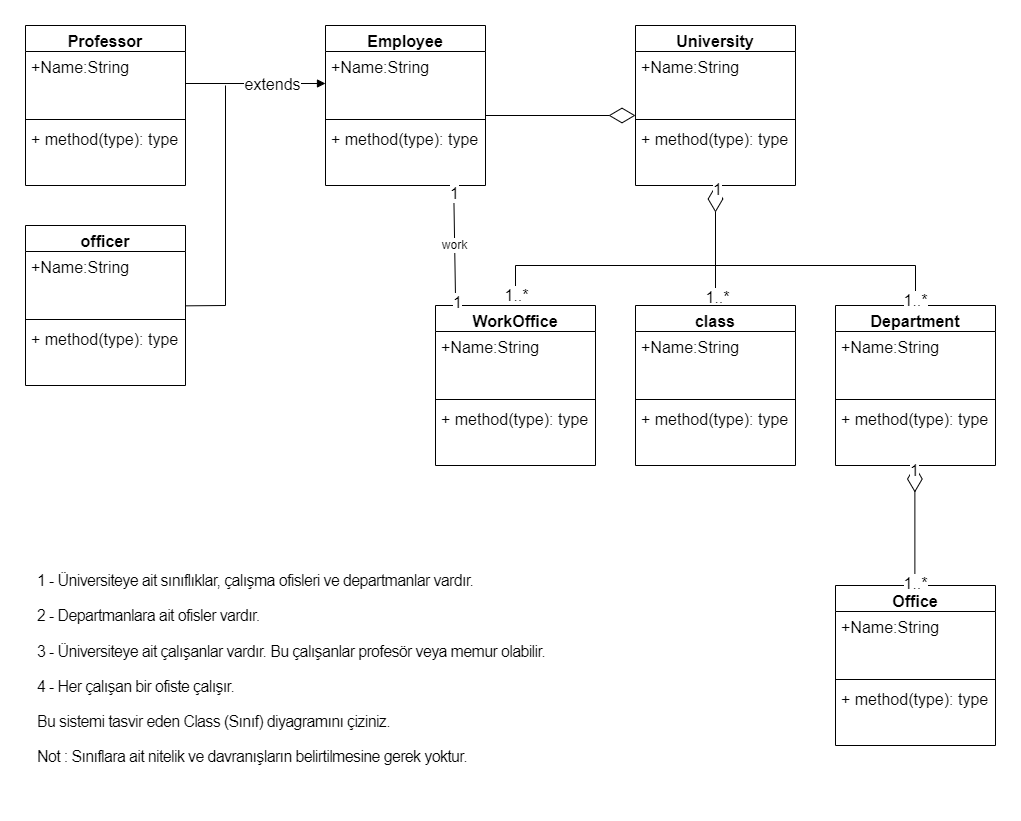

The diagram above was exported from draw.io. Its source (the exported page's mxGraphModel, read from the mxfile embedded in the PNG):
<mxGraphModel dx="2442" dy="922" grid="1" gridSize="10" guides="1" tooltips="1" connect="1" arrows="1" fold="1" page="1" pageScale="1" pageWidth="827" pageHeight="1169" math="0" shadow="0">
  <root>
    <mxCell id="WIyWlLk6GJQsqaUBKTNV-0" />
    <mxCell id="WIyWlLk6GJQsqaUBKTNV-1" parent="WIyWlLk6GJQsqaUBKTNV-0" />
    <mxCell id="6y2qQxH1injWFXG6o8YM-0" value="University" style="swimlane;fontStyle=1;align=center;verticalAlign=top;childLayout=stackLayout;horizontal=1;startSize=26;horizontalStack=0;resizeParent=1;resizeParentMax=0;resizeLast=0;collapsible=1;marginBottom=0;fontSize=16;" vertex="1" parent="WIyWlLk6GJQsqaUBKTNV-1">
      <mxGeometry x="400" y="80" width="160" height="160" as="geometry" />
    </mxCell>
    <mxCell id="6y2qQxH1injWFXG6o8YM-1" value="+Name:String&#10;" style="text;strokeColor=none;fillColor=none;align=left;verticalAlign=top;spacingLeft=4;spacingRight=4;overflow=hidden;rotatable=0;points=[[0,0.5],[1,0.5]];portConstraint=eastwest;fontSize=16;" vertex="1" parent="6y2qQxH1injWFXG6o8YM-0">
      <mxGeometry y="26" width="160" height="64" as="geometry" />
    </mxCell>
    <mxCell id="6y2qQxH1injWFXG6o8YM-2" value="" style="line;strokeWidth=1;fillColor=none;align=left;verticalAlign=middle;spacingTop=-1;spacingLeft=3;spacingRight=3;rotatable=0;labelPosition=right;points=[];portConstraint=eastwest;strokeColor=inherit;fontSize=16;" vertex="1" parent="6y2qQxH1injWFXG6o8YM-0">
      <mxGeometry y="90" width="160" height="8" as="geometry" />
    </mxCell>
    <mxCell id="6y2qQxH1injWFXG6o8YM-3" value="+ method(type): type" style="text;strokeColor=none;fillColor=none;align=left;verticalAlign=top;spacingLeft=4;spacingRight=4;overflow=hidden;rotatable=0;points=[[0,0.5],[1,0.5]];portConstraint=eastwest;fontSize=16;" vertex="1" parent="6y2qQxH1injWFXG6o8YM-0">
      <mxGeometry y="98" width="160" height="62" as="geometry" />
    </mxCell>
    <mxCell id="6y2qQxH1injWFXG6o8YM-4" value="" style="endArrow=diamondThin;endFill=0;endSize=24;html=1;rounded=0;fontSize=12;curved=1;entryX=0.498;entryY=1.001;entryDx=0;entryDy=0;entryPerimeter=0;" edge="1" parent="WIyWlLk6GJQsqaUBKTNV-1" target="6y2qQxH1injWFXG6o8YM-3">
      <mxGeometry width="160" relative="1" as="geometry">
        <mxPoint x="480" y="360" as="sourcePoint" />
        <mxPoint x="530" y="330" as="targetPoint" />
      </mxGeometry>
    </mxCell>
    <mxCell id="6y2qQxH1injWFXG6o8YM-54" value="1..*" style="edgeLabel;html=1;align=center;verticalAlign=middle;resizable=0;points=[];fontSize=16;" vertex="1" connectable="0" parent="6y2qQxH1injWFXG6o8YM-4">
      <mxGeometry x="-0.8517" y="-1" relative="1" as="geometry">
        <mxPoint as="offset" />
      </mxGeometry>
    </mxCell>
    <mxCell id="6y2qQxH1injWFXG6o8YM-57" value="1" style="edgeLabel;html=1;align=center;verticalAlign=middle;resizable=0;points=[];fontSize=16;" vertex="1" connectable="0" parent="6y2qQxH1injWFXG6o8YM-4">
      <mxGeometry x="0.95" y="-1" relative="1" as="geometry">
        <mxPoint as="offset" />
      </mxGeometry>
    </mxCell>
    <mxCell id="6y2qQxH1injWFXG6o8YM-5" value="&lt;p style=&quot;box-sizing: border-box; margin-top: 0px; margin-bottom: 1rem; color: rgb(0, 0, 0); font-family: Nunito, sans-serif; font-size: 16px; font-style: normal; font-variant-ligatures: normal; font-variant-caps: normal; font-weight: 400; letter-spacing: -0.64px; orphans: 2; text-align: left; text-indent: 0px; text-transform: none; widows: 2; word-spacing: 0px; -webkit-text-stroke-width: 0px; background-color: rgb(255, 255, 255); text-decoration-thickness: initial; text-decoration-style: initial; text-decoration-color: initial;&quot;&gt;&lt;br class=&quot;Apple-interchange-newline&quot;&gt;1 - Üniversiteye ait sınıflıklar, çalışma ofisleri ve departmanlar vardır.&lt;/p&gt;&lt;p style=&quot;box-sizing: border-box; margin-top: 0px; margin-bottom: 1rem; color: rgb(0, 0, 0); font-family: Nunito, sans-serif; font-size: 16px; font-style: normal; font-variant-ligatures: normal; font-variant-caps: normal; font-weight: 400; letter-spacing: -0.64px; orphans: 2; text-align: left; text-indent: 0px; text-transform: none; widows: 2; word-spacing: 0px; -webkit-text-stroke-width: 0px; background-color: rgb(255, 255, 255); text-decoration-thickness: initial; text-decoration-style: initial; text-decoration-color: initial;&quot;&gt;2 - Departmanlara ait ofisler vardır.&lt;/p&gt;&lt;p style=&quot;box-sizing: border-box; margin-top: 0px; margin-bottom: 1rem; color: rgb(0, 0, 0); font-family: Nunito, sans-serif; font-size: 16px; font-style: normal; font-variant-ligatures: normal; font-variant-caps: normal; font-weight: 400; letter-spacing: -0.64px; orphans: 2; text-align: left; text-indent: 0px; text-transform: none; widows: 2; word-spacing: 0px; -webkit-text-stroke-width: 0px; background-color: rgb(255, 255, 255); text-decoration-thickness: initial; text-decoration-style: initial; text-decoration-color: initial;&quot;&gt;3 - Üniversiteye ait çalışanlar vardır. Bu çalışanlar profesör veya memur olabilir.&lt;/p&gt;&lt;p style=&quot;box-sizing: border-box; margin-top: 0px; margin-bottom: 1rem; color: rgb(0, 0, 0); font-family: Nunito, sans-serif; font-size: 16px; font-style: normal; font-variant-ligatures: normal; font-variant-caps: normal; font-weight: 400; letter-spacing: -0.64px; orphans: 2; text-align: left; text-indent: 0px; text-transform: none; widows: 2; word-spacing: 0px; -webkit-text-stroke-width: 0px; background-color: rgb(255, 255, 255); text-decoration-thickness: initial; text-decoration-style: initial; text-decoration-color: initial;&quot;&gt;4 - Her çalışan bir ofiste çalışır.&lt;/p&gt;&lt;p style=&quot;box-sizing: border-box; margin-top: 0px; margin-bottom: 1rem; color: rgb(0, 0, 0); font-family: Nunito, sans-serif; font-size: 16px; font-style: normal; font-variant-ligatures: normal; font-variant-caps: normal; font-weight: 400; letter-spacing: -0.64px; orphans: 2; text-align: left; text-indent: 0px; text-transform: none; widows: 2; word-spacing: 0px; -webkit-text-stroke-width: 0px; background-color: rgb(255, 255, 255); text-decoration-thickness: initial; text-decoration-style: initial; text-decoration-color: initial;&quot;&gt;Bu sistemi tasvir eden Class (Sınıf) diyagramını çiziniz.&lt;/p&gt;&lt;p style=&quot;box-sizing: border-box; margin-top: 0px; margin-bottom: 1rem; color: rgb(0, 0, 0); font-family: Nunito, sans-serif; font-size: 16px; font-style: normal; font-variant-ligatures: normal; font-variant-caps: normal; font-weight: 400; letter-spacing: -0.64px; orphans: 2; text-align: left; text-indent: 0px; text-transform: none; widows: 2; word-spacing: 0px; -webkit-text-stroke-width: 0px; background-color: rgb(255, 255, 255); text-decoration-thickness: initial; text-decoration-style: initial; text-decoration-color: initial;&quot;&gt;Not : Sınıflara ait nitelik ve davranışların belirtilmesine gerek yoktur.&lt;/p&gt;" style="text;whiteSpace=wrap;html=1;fontSize=16;" vertex="1" parent="WIyWlLk6GJQsqaUBKTNV-1">
      <mxGeometry x="-200" y="600" width="560" height="250" as="geometry" />
    </mxCell>
    <mxCell id="6y2qQxH1injWFXG6o8YM-6" value="class" style="swimlane;fontStyle=1;align=center;verticalAlign=top;childLayout=stackLayout;horizontal=1;startSize=26;horizontalStack=0;resizeParent=1;resizeParentMax=0;resizeLast=0;collapsible=1;marginBottom=0;fontSize=16;" vertex="1" parent="WIyWlLk6GJQsqaUBKTNV-1">
      <mxGeometry x="400" y="360" width="160" height="160" as="geometry" />
    </mxCell>
    <mxCell id="6y2qQxH1injWFXG6o8YM-7" value="+Name:String&#10;" style="text;strokeColor=none;fillColor=none;align=left;verticalAlign=top;spacingLeft=4;spacingRight=4;overflow=hidden;rotatable=0;points=[[0,0.5],[1,0.5]];portConstraint=eastwest;fontSize=16;" vertex="1" parent="6y2qQxH1injWFXG6o8YM-6">
      <mxGeometry y="26" width="160" height="64" as="geometry" />
    </mxCell>
    <mxCell id="6y2qQxH1injWFXG6o8YM-8" value="" style="line;strokeWidth=1;fillColor=none;align=left;verticalAlign=middle;spacingTop=-1;spacingLeft=3;spacingRight=3;rotatable=0;labelPosition=right;points=[];portConstraint=eastwest;strokeColor=inherit;fontSize=16;" vertex="1" parent="6y2qQxH1injWFXG6o8YM-6">
      <mxGeometry y="90" width="160" height="8" as="geometry" />
    </mxCell>
    <mxCell id="6y2qQxH1injWFXG6o8YM-9" value="+ method(type): type" style="text;strokeColor=none;fillColor=none;align=left;verticalAlign=top;spacingLeft=4;spacingRight=4;overflow=hidden;rotatable=0;points=[[0,0.5],[1,0.5]];portConstraint=eastwest;fontSize=16;" vertex="1" parent="6y2qQxH1injWFXG6o8YM-6">
      <mxGeometry y="98" width="160" height="62" as="geometry" />
    </mxCell>
    <mxCell id="6y2qQxH1injWFXG6o8YM-10" value="WorkOffice" style="swimlane;fontStyle=1;align=center;verticalAlign=top;childLayout=stackLayout;horizontal=1;startSize=26;horizontalStack=0;resizeParent=1;resizeParentMax=0;resizeLast=0;collapsible=1;marginBottom=0;fontSize=16;" vertex="1" parent="WIyWlLk6GJQsqaUBKTNV-1">
      <mxGeometry x="200" y="360" width="160" height="160" as="geometry" />
    </mxCell>
    <mxCell id="6y2qQxH1injWFXG6o8YM-11" value="+Name:String&#10;" style="text;strokeColor=none;fillColor=none;align=left;verticalAlign=top;spacingLeft=4;spacingRight=4;overflow=hidden;rotatable=0;points=[[0,0.5],[1,0.5]];portConstraint=eastwest;fontSize=16;" vertex="1" parent="6y2qQxH1injWFXG6o8YM-10">
      <mxGeometry y="26" width="160" height="64" as="geometry" />
    </mxCell>
    <mxCell id="6y2qQxH1injWFXG6o8YM-12" value="" style="line;strokeWidth=1;fillColor=none;align=left;verticalAlign=middle;spacingTop=-1;spacingLeft=3;spacingRight=3;rotatable=0;labelPosition=right;points=[];portConstraint=eastwest;strokeColor=inherit;fontSize=16;" vertex="1" parent="6y2qQxH1injWFXG6o8YM-10">
      <mxGeometry y="90" width="160" height="8" as="geometry" />
    </mxCell>
    <mxCell id="6y2qQxH1injWFXG6o8YM-13" value="+ method(type): type" style="text;strokeColor=none;fillColor=none;align=left;verticalAlign=top;spacingLeft=4;spacingRight=4;overflow=hidden;rotatable=0;points=[[0,0.5],[1,0.5]];portConstraint=eastwest;fontSize=16;" vertex="1" parent="6y2qQxH1injWFXG6o8YM-10">
      <mxGeometry y="98" width="160" height="62" as="geometry" />
    </mxCell>
    <mxCell id="6y2qQxH1injWFXG6o8YM-14" value="Department" style="swimlane;fontStyle=1;align=center;verticalAlign=top;childLayout=stackLayout;horizontal=1;startSize=26;horizontalStack=0;resizeParent=1;resizeParentMax=0;resizeLast=0;collapsible=1;marginBottom=0;fontSize=16;" vertex="1" parent="WIyWlLk6GJQsqaUBKTNV-1">
      <mxGeometry x="600" y="360" width="160" height="160" as="geometry" />
    </mxCell>
    <mxCell id="6y2qQxH1injWFXG6o8YM-15" value="+Name:String&#10;" style="text;strokeColor=none;fillColor=none;align=left;verticalAlign=top;spacingLeft=4;spacingRight=4;overflow=hidden;rotatable=0;points=[[0,0.5],[1,0.5]];portConstraint=eastwest;fontSize=16;" vertex="1" parent="6y2qQxH1injWFXG6o8YM-14">
      <mxGeometry y="26" width="160" height="64" as="geometry" />
    </mxCell>
    <mxCell id="6y2qQxH1injWFXG6o8YM-16" value="" style="line;strokeWidth=1;fillColor=none;align=left;verticalAlign=middle;spacingTop=-1;spacingLeft=3;spacingRight=3;rotatable=0;labelPosition=right;points=[];portConstraint=eastwest;strokeColor=inherit;fontSize=16;" vertex="1" parent="6y2qQxH1injWFXG6o8YM-14">
      <mxGeometry y="90" width="160" height="8" as="geometry" />
    </mxCell>
    <mxCell id="6y2qQxH1injWFXG6o8YM-17" value="+ method(type): type" style="text;strokeColor=none;fillColor=none;align=left;verticalAlign=top;spacingLeft=4;spacingRight=4;overflow=hidden;rotatable=0;points=[[0,0.5],[1,0.5]];portConstraint=eastwest;fontSize=16;" vertex="1" parent="6y2qQxH1injWFXG6o8YM-14">
      <mxGeometry y="98" width="160" height="62" as="geometry" />
    </mxCell>
    <mxCell id="6y2qQxH1injWFXG6o8YM-18" value="" style="endArrow=none;html=1;rounded=0;fontSize=12;startSize=8;endSize=8;curved=1;" edge="1" parent="WIyWlLk6GJQsqaUBKTNV-1">
      <mxGeometry width="50" height="50" relative="1" as="geometry">
        <mxPoint x="480" y="320" as="sourcePoint" />
        <mxPoint x="680" y="320" as="targetPoint" />
      </mxGeometry>
    </mxCell>
    <mxCell id="6y2qQxH1injWFXG6o8YM-19" value="" style="endArrow=none;html=1;rounded=0;fontSize=12;startSize=8;endSize=8;curved=1;exitX=0.5;exitY=0;exitDx=0;exitDy=0;" edge="1" parent="WIyWlLk6GJQsqaUBKTNV-1" source="6y2qQxH1injWFXG6o8YM-14">
      <mxGeometry width="50" height="50" relative="1" as="geometry">
        <mxPoint x="640" y="340" as="sourcePoint" />
        <mxPoint x="680" y="320" as="targetPoint" />
      </mxGeometry>
    </mxCell>
    <mxCell id="6y2qQxH1injWFXG6o8YM-56" value="1..*" style="edgeLabel;html=1;align=center;verticalAlign=middle;resizable=0;points=[];fontSize=16;" vertex="1" connectable="0" parent="6y2qQxH1injWFXG6o8YM-19">
      <mxGeometry x="-0.706" y="1" relative="1" as="geometry">
        <mxPoint as="offset" />
      </mxGeometry>
    </mxCell>
    <mxCell id="6y2qQxH1injWFXG6o8YM-20" value="" style="endArrow=none;html=1;rounded=0;fontSize=12;startSize=8;endSize=8;curved=1;" edge="1" parent="WIyWlLk6GJQsqaUBKTNV-1">
      <mxGeometry width="50" height="50" relative="1" as="geometry">
        <mxPoint x="280" y="320" as="sourcePoint" />
        <mxPoint x="480" y="320" as="targetPoint" />
      </mxGeometry>
    </mxCell>
    <mxCell id="6y2qQxH1injWFXG6o8YM-21" value="" style="endArrow=none;html=1;rounded=0;fontSize=12;startSize=8;endSize=8;curved=1;exitX=0.5;exitY=0;exitDx=0;exitDy=0;" edge="1" parent="WIyWlLk6GJQsqaUBKTNV-1" source="6y2qQxH1injWFXG6o8YM-10">
      <mxGeometry width="50" height="50" relative="1" as="geometry">
        <mxPoint x="310" y="380" as="sourcePoint" />
        <mxPoint x="280" y="320" as="targetPoint" />
      </mxGeometry>
    </mxCell>
    <mxCell id="6y2qQxH1injWFXG6o8YM-55" value="1..*" style="edgeLabel;html=1;align=center;verticalAlign=middle;resizable=0;points=[];fontSize=16;" vertex="1" connectable="0" parent="6y2qQxH1injWFXG6o8YM-21">
      <mxGeometry x="-0.4763" relative="1" as="geometry">
        <mxPoint as="offset" />
      </mxGeometry>
    </mxCell>
    <mxCell id="6y2qQxH1injWFXG6o8YM-22" value="Office" style="swimlane;fontStyle=1;align=center;verticalAlign=top;childLayout=stackLayout;horizontal=1;startSize=26;horizontalStack=0;resizeParent=1;resizeParentMax=0;resizeLast=0;collapsible=1;marginBottom=0;fontSize=16;" vertex="1" parent="WIyWlLk6GJQsqaUBKTNV-1">
      <mxGeometry x="600" y="640" width="160" height="160" as="geometry" />
    </mxCell>
    <mxCell id="6y2qQxH1injWFXG6o8YM-23" value="+Name:String&#10;" style="text;strokeColor=none;fillColor=none;align=left;verticalAlign=top;spacingLeft=4;spacingRight=4;overflow=hidden;rotatable=0;points=[[0,0.5],[1,0.5]];portConstraint=eastwest;fontSize=16;" vertex="1" parent="6y2qQxH1injWFXG6o8YM-22">
      <mxGeometry y="26" width="160" height="64" as="geometry" />
    </mxCell>
    <mxCell id="6y2qQxH1injWFXG6o8YM-24" value="" style="line;strokeWidth=1;fillColor=none;align=left;verticalAlign=middle;spacingTop=-1;spacingLeft=3;spacingRight=3;rotatable=0;labelPosition=right;points=[];portConstraint=eastwest;strokeColor=inherit;fontSize=16;" vertex="1" parent="6y2qQxH1injWFXG6o8YM-22">
      <mxGeometry y="90" width="160" height="8" as="geometry" />
    </mxCell>
    <mxCell id="6y2qQxH1injWFXG6o8YM-25" value="+ method(type): type" style="text;strokeColor=none;fillColor=none;align=left;verticalAlign=top;spacingLeft=4;spacingRight=4;overflow=hidden;rotatable=0;points=[[0,0.5],[1,0.5]];portConstraint=eastwest;fontSize=16;" vertex="1" parent="6y2qQxH1injWFXG6o8YM-22">
      <mxGeometry y="98" width="160" height="62" as="geometry" />
    </mxCell>
    <mxCell id="6y2qQxH1injWFXG6o8YM-26" value="" style="endArrow=diamondThin;endFill=0;endSize=24;html=1;rounded=0;fontSize=12;curved=1;entryX=0.498;entryY=1.001;entryDx=0;entryDy=0;entryPerimeter=0;" edge="1" parent="WIyWlLk6GJQsqaUBKTNV-1">
      <mxGeometry width="160" relative="1" as="geometry">
        <mxPoint x="679.38" y="640" as="sourcePoint" />
        <mxPoint x="679.38" y="520" as="targetPoint" />
      </mxGeometry>
    </mxCell>
    <mxCell id="6y2qQxH1injWFXG6o8YM-58" value="1..*" style="edgeLabel;html=1;align=center;verticalAlign=middle;resizable=0;points=[];fontSize=16;" vertex="1" connectable="0" parent="6y2qQxH1injWFXG6o8YM-26">
      <mxGeometry x="-0.9378" relative="1" as="geometry">
        <mxPoint as="offset" />
      </mxGeometry>
    </mxCell>
    <mxCell id="6y2qQxH1injWFXG6o8YM-59" value="1" style="edgeLabel;html=1;align=center;verticalAlign=middle;resizable=0;points=[];fontSize=16;" vertex="1" connectable="0" parent="6y2qQxH1injWFXG6o8YM-26">
      <mxGeometry x="0.9333" y="1" relative="1" as="geometry">
        <mxPoint as="offset" />
      </mxGeometry>
    </mxCell>
    <mxCell id="6y2qQxH1injWFXG6o8YM-28" value="Employee" style="swimlane;fontStyle=1;align=center;verticalAlign=top;childLayout=stackLayout;horizontal=1;startSize=26;horizontalStack=0;resizeParent=1;resizeParentMax=0;resizeLast=0;collapsible=1;marginBottom=0;fontSize=16;" vertex="1" parent="WIyWlLk6GJQsqaUBKTNV-1">
      <mxGeometry x="90" y="80" width="160" height="160" as="geometry" />
    </mxCell>
    <mxCell id="6y2qQxH1injWFXG6o8YM-29" value="+Name:String&#10;" style="text;strokeColor=none;fillColor=none;align=left;verticalAlign=top;spacingLeft=4;spacingRight=4;overflow=hidden;rotatable=0;points=[[0,0.5],[1,0.5]];portConstraint=eastwest;fontSize=16;" vertex="1" parent="6y2qQxH1injWFXG6o8YM-28">
      <mxGeometry y="26" width="160" height="64" as="geometry" />
    </mxCell>
    <mxCell id="6y2qQxH1injWFXG6o8YM-30" value="" style="line;strokeWidth=1;fillColor=none;align=left;verticalAlign=middle;spacingTop=-1;spacingLeft=3;spacingRight=3;rotatable=0;labelPosition=right;points=[];portConstraint=eastwest;strokeColor=inherit;fontSize=16;" vertex="1" parent="6y2qQxH1injWFXG6o8YM-28">
      <mxGeometry y="90" width="160" height="8" as="geometry" />
    </mxCell>
    <mxCell id="6y2qQxH1injWFXG6o8YM-31" value="+ method(type): type" style="text;strokeColor=none;fillColor=none;align=left;verticalAlign=top;spacingLeft=4;spacingRight=4;overflow=hidden;rotatable=0;points=[[0,0.5],[1,0.5]];portConstraint=eastwest;fontSize=16;" vertex="1" parent="6y2qQxH1injWFXG6o8YM-28">
      <mxGeometry y="98" width="160" height="62" as="geometry" />
    </mxCell>
    <mxCell id="6y2qQxH1injWFXG6o8YM-32" value="" style="endArrow=diamondThin;endFill=0;endSize=24;html=1;rounded=0;fontSize=12;curved=1;exitX=1;exitY=1;exitDx=0;exitDy=0;exitPerimeter=0;" edge="1" parent="WIyWlLk6GJQsqaUBKTNV-1" source="6y2qQxH1injWFXG6o8YM-29">
      <mxGeometry width="160" relative="1" as="geometry">
        <mxPoint x="340" y="250" as="sourcePoint" />
        <mxPoint x="400" y="170" as="targetPoint" />
      </mxGeometry>
    </mxCell>
    <mxCell id="6y2qQxH1injWFXG6o8YM-36" value="Professor" style="swimlane;fontStyle=1;align=center;verticalAlign=top;childLayout=stackLayout;horizontal=1;startSize=26;horizontalStack=0;resizeParent=1;resizeParentMax=0;resizeLast=0;collapsible=1;marginBottom=0;fontSize=16;" vertex="1" parent="WIyWlLk6GJQsqaUBKTNV-1">
      <mxGeometry x="-210" y="80" width="160" height="160" as="geometry" />
    </mxCell>
    <mxCell id="6y2qQxH1injWFXG6o8YM-37" value="+Name:String&#10;" style="text;strokeColor=none;fillColor=none;align=left;verticalAlign=top;spacingLeft=4;spacingRight=4;overflow=hidden;rotatable=0;points=[[0,0.5],[1,0.5]];portConstraint=eastwest;fontSize=16;" vertex="1" parent="6y2qQxH1injWFXG6o8YM-36">
      <mxGeometry y="26" width="160" height="64" as="geometry" />
    </mxCell>
    <mxCell id="6y2qQxH1injWFXG6o8YM-38" value="" style="line;strokeWidth=1;fillColor=none;align=left;verticalAlign=middle;spacingTop=-1;spacingLeft=3;spacingRight=3;rotatable=0;labelPosition=right;points=[];portConstraint=eastwest;strokeColor=inherit;fontSize=16;" vertex="1" parent="6y2qQxH1injWFXG6o8YM-36">
      <mxGeometry y="90" width="160" height="8" as="geometry" />
    </mxCell>
    <mxCell id="6y2qQxH1injWFXG6o8YM-39" value="+ method(type): type" style="text;strokeColor=none;fillColor=none;align=left;verticalAlign=top;spacingLeft=4;spacingRight=4;overflow=hidden;rotatable=0;points=[[0,0.5],[1,0.5]];portConstraint=eastwest;fontSize=16;" vertex="1" parent="6y2qQxH1injWFXG6o8YM-36">
      <mxGeometry y="98" width="160" height="62" as="geometry" />
    </mxCell>
    <mxCell id="6y2qQxH1injWFXG6o8YM-40" value="officer" style="swimlane;fontStyle=1;align=center;verticalAlign=top;childLayout=stackLayout;horizontal=1;startSize=26;horizontalStack=0;resizeParent=1;resizeParentMax=0;resizeLast=0;collapsible=1;marginBottom=0;fontSize=16;" vertex="1" parent="WIyWlLk6GJQsqaUBKTNV-1">
      <mxGeometry x="-210" y="280" width="160" height="160" as="geometry" />
    </mxCell>
    <mxCell id="6y2qQxH1injWFXG6o8YM-41" value="+Name:String&#10;" style="text;strokeColor=none;fillColor=none;align=left;verticalAlign=top;spacingLeft=4;spacingRight=4;overflow=hidden;rotatable=0;points=[[0,0.5],[1,0.5]];portConstraint=eastwest;fontSize=16;" vertex="1" parent="6y2qQxH1injWFXG6o8YM-40">
      <mxGeometry y="26" width="160" height="64" as="geometry" />
    </mxCell>
    <mxCell id="6y2qQxH1injWFXG6o8YM-42" value="" style="line;strokeWidth=1;fillColor=none;align=left;verticalAlign=middle;spacingTop=-1;spacingLeft=3;spacingRight=3;rotatable=0;labelPosition=right;points=[];portConstraint=eastwest;strokeColor=inherit;fontSize=16;" vertex="1" parent="6y2qQxH1injWFXG6o8YM-40">
      <mxGeometry y="90" width="160" height="8" as="geometry" />
    </mxCell>
    <mxCell id="6y2qQxH1injWFXG6o8YM-43" value="+ method(type): type" style="text;strokeColor=none;fillColor=none;align=left;verticalAlign=top;spacingLeft=4;spacingRight=4;overflow=hidden;rotatable=0;points=[[0,0.5],[1,0.5]];portConstraint=eastwest;fontSize=16;" vertex="1" parent="6y2qQxH1injWFXG6o8YM-40">
      <mxGeometry y="98" width="160" height="62" as="geometry" />
    </mxCell>
    <mxCell id="6y2qQxH1injWFXG6o8YM-45" value="" style="endArrow=none;html=1;rounded=0;fontSize=12;startSize=8;endSize=8;curved=1;" edge="1" parent="WIyWlLk6GJQsqaUBKTNV-1">
      <mxGeometry width="50" height="50" relative="1" as="geometry">
        <mxPoint x="-10" y="360" as="sourcePoint" />
        <mxPoint x="-10" y="140" as="targetPoint" />
      </mxGeometry>
    </mxCell>
    <mxCell id="6y2qQxH1injWFXG6o8YM-46" value="" style="endArrow=none;html=1;rounded=0;fontSize=12;startSize=8;endSize=8;curved=1;exitX=1.001;exitY=0.849;exitDx=0;exitDy=0;exitPerimeter=0;" edge="1" parent="WIyWlLk6GJQsqaUBKTNV-1" source="6y2qQxH1injWFXG6o8YM-41">
      <mxGeometry width="50" height="50" relative="1" as="geometry">
        <mxPoint x="-60" y="340" as="sourcePoint" />
        <mxPoint x="-10" y="360" as="targetPoint" />
      </mxGeometry>
    </mxCell>
    <mxCell id="6y2qQxH1injWFXG6o8YM-47" value="work" style="endArrow=none;html=1;rounded=0;fontSize=12;startSize=8;endSize=8;curved=1;entryX=0.801;entryY=0.987;entryDx=0;entryDy=0;entryPerimeter=0;exitX=0.126;exitY=0.008;exitDx=0;exitDy=0;exitPerimeter=0;" edge="1" parent="WIyWlLk6GJQsqaUBKTNV-1" source="6y2qQxH1injWFXG6o8YM-10" target="6y2qQxH1injWFXG6o8YM-31">
      <mxGeometry width="50" height="50" relative="1" as="geometry">
        <mxPoint x="150" y="320" as="sourcePoint" />
        <mxPoint x="-90" y="270" as="targetPoint" />
      </mxGeometry>
    </mxCell>
    <mxCell id="6y2qQxH1injWFXG6o8YM-52" value="1" style="edgeLabel;html=1;align=center;verticalAlign=middle;resizable=0;points=[];fontSize=16;" vertex="1" connectable="0" parent="6y2qQxH1injWFXG6o8YM-47">
      <mxGeometry x="0.8556" relative="1" as="geometry">
        <mxPoint as="offset" />
      </mxGeometry>
    </mxCell>
    <mxCell id="6y2qQxH1injWFXG6o8YM-53" value="1" style="edgeLabel;html=1;align=center;verticalAlign=middle;resizable=0;points=[];fontSize=16;" vertex="1" connectable="0" parent="6y2qQxH1injWFXG6o8YM-47">
      <mxGeometry x="-0.9279" y="-1" relative="1" as="geometry">
        <mxPoint as="offset" />
      </mxGeometry>
    </mxCell>
    <mxCell id="6y2qQxH1injWFXG6o8YM-50" value="" style="endArrow=block;html=1;rounded=0;fontSize=12;curved=1;exitX=1;exitY=0.5;exitDx=0;exitDy=0;endFill=1;" edge="1" parent="WIyWlLk6GJQsqaUBKTNV-1" source="6y2qQxH1injWFXG6o8YM-37" target="6y2qQxH1injWFXG6o8YM-29">
      <mxGeometry width="50" height="50" relative="1" as="geometry">
        <mxPoint x="70" y="170" as="sourcePoint" />
        <mxPoint x="120" y="120" as="targetPoint" />
      </mxGeometry>
    </mxCell>
    <mxCell id="6y2qQxH1injWFXG6o8YM-51" value="extends" style="edgeLabel;html=1;align=center;verticalAlign=middle;resizable=0;points=[];fontSize=16;" vertex="1" connectable="0" parent="6y2qQxH1injWFXG6o8YM-50">
      <mxGeometry x="0.2317" relative="1" as="geometry">
        <mxPoint as="offset" />
      </mxGeometry>
    </mxCell>
  </root>
</mxGraphModel>